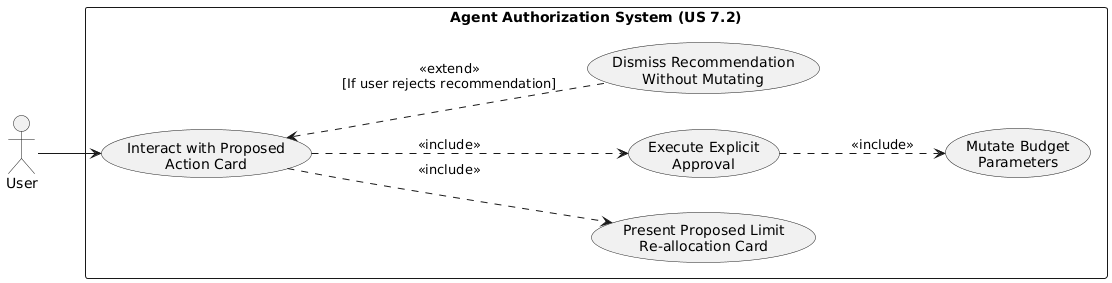

The diagram above was rendered by PlantUML. Its source (embedded in the PNG):
@startuml
left to right direction
skinparam packageStyle rectangle

actor "User" as User

rectangle "Agent Authorization System (US 7.2)" {
  usecase "Interact with Proposed\nAction Card" as UC_Action
  usecase "Present Proposed Limit\nRe-allocation Card" as UC_Present
  usecase "Execute Explicit\nApproval" as UC_Approve
  usecase "Mutate Budget\nParameters" as UC_Mutate
  
  usecase "Dismiss Recommendation\nWithout Mutating" as UC_Dismiss
}

User --> UC_Action

' Mandatory workflow steps
UC_Action ..> UC_Present : <<include>>
UC_Action ..> UC_Approve : <<include>>
UC_Approve ..> UC_Mutate : <<include>>

' Alternative extension path
UC_Action <.. UC_Dismiss : <<extend>>\n[If user rejects recommendation]
@enduml